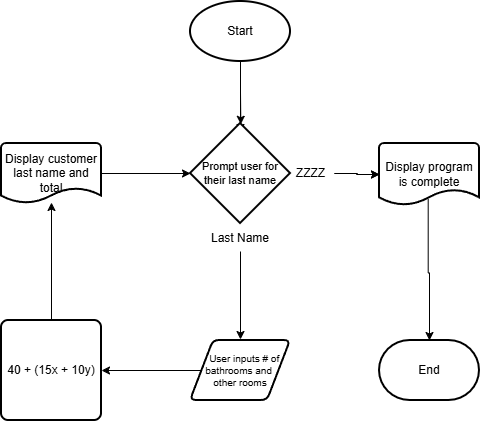

The diagram above was exported from draw.io. Its source (the exported page's mxGraphModel, read from the mxfile embedded in the PNG):
<mxGraphModel dx="1298" dy="978" grid="0" gridSize="10" guides="1" tooltips="1" connect="1" arrows="1" fold="1" page="1" pageScale="1" pageWidth="850" pageHeight="1100" background="light-dark(#ffffff, #fffafa)" math="0" shadow="0">
  <root>
    <mxCell id="0" />
    <mxCell id="1" parent="0" />
    <mxCell id="xPJ2iTX99LhCYYRi595q-2" parent="1" style="strokeWidth=2;html=1;shape=mxgraph.flowchart.terminator;whiteSpace=wrap;" value="End" vertex="1">
      <mxGeometry height="60" width="100" x="564" y="386" as="geometry" />
    </mxCell>
    <mxCell id="xPJ2iTX99LhCYYRi595q-5" edge="1" parent="1" source="xPJ2iTX99LhCYYRi595q-3" style="edgeStyle=orthogonalEdgeStyle;rounded=0;orthogonalLoop=1;jettySize=auto;html=1;exitX=0.5;exitY=1;exitDx=0;exitDy=0;exitPerimeter=0;">
      <mxGeometry relative="1" as="geometry">
        <mxPoint x="425" y="178" as="targetPoint" />
      </mxGeometry>
    </mxCell>
    <mxCell id="xPJ2iTX99LhCYYRi595q-6" edge="1" parent="1" source="xPJ2iTX99LhCYYRi595q-3" style="edgeStyle=orthogonalEdgeStyle;rounded=0;orthogonalLoop=1;jettySize=auto;html=1;exitX=0.5;exitY=1;exitDx=0;exitDy=0;exitPerimeter=0;strokeColor=light-dark(#000000,#000000);">
      <mxGeometry relative="1" as="geometry">
        <mxPoint x="425.3333333333335" y="169.7777862548828" as="targetPoint" />
      </mxGeometry>
    </mxCell>
    <mxCell id="xPJ2iTX99LhCYYRi595q-3" parent="1" style="strokeWidth=2;html=1;shape=mxgraph.flowchart.start_1;whiteSpace=wrap;" value="Start" vertex="1">
      <mxGeometry height="60" width="100" x="375" y="47" as="geometry" />
    </mxCell>
    <mxCell id="xPJ2iTX99LhCYYRi595q-8" parent="1" style="strokeWidth=2;html=1;shape=mxgraph.flowchart.decision;whiteSpace=wrap;fontSize=11;" value="Prompt user for their last name" vertex="1">
      <mxGeometry height="100" width="100" x="375" y="169" as="geometry" />
    </mxCell>
    <mxCell id="xPJ2iTX99LhCYYRi595q-10" parent="1" style="text;html=1;whiteSpace=wrap;strokeColor=none;fillColor=none;align=center;verticalAlign=middle;rounded=0;autosize=1;resizable=0;fontColor=light-dark(#000000,#FF0000);" value="ZZZZ" vertex="1">
      <mxGeometry height="26" width="47" x="472" y="206" as="geometry" />
    </mxCell>
    <mxCell id="xPJ2iTX99LhCYYRi595q-15" edge="1" parent="1" source="xPJ2iTX99LhCYYRi595q-12" style="edgeStyle=orthogonalEdgeStyle;rounded=0;orthogonalLoop=1;jettySize=auto;html=1;exitX=0.5;exitY=1;exitDx=0;exitDy=0;entryX=0.5;entryY=0;entryDx=0;entryDy=0;strokeColor=light-dark(#000000,#000000);">
      <mxGeometry relative="1" as="geometry">
        <mxPoint x="425" y="385" as="targetPoint" />
      </mxGeometry>
    </mxCell>
    <mxCell id="xPJ2iTX99LhCYYRi595q-12" parent="1" style="text;html=1;whiteSpace=wrap;strokeColor=none;fillColor=none;align=center;verticalAlign=middle;rounded=0;autosize=1;resizable=0;fontColor=light-dark(#000000,#FF0000);" value="Last Name" vertex="1">
      <mxGeometry height="26" width="76" x="387" y="271" as="geometry" />
    </mxCell>
    <mxCell id="xPJ2iTX99LhCYYRi595q-18" edge="1" parent="1" source="xPJ2iTX99LhCYYRi595q-16" style="edgeStyle=orthogonalEdgeStyle;rounded=0;orthogonalLoop=1;jettySize=auto;html=1;exitX=0;exitY=0.5;exitDx=0;exitDy=0;entryX=1;entryY=0.5;entryDx=0;entryDy=0;strokeColor=light-dark(#000000,#000000);" target="xPJ2iTX99LhCYYRi595q-17">
      <mxGeometry relative="1" as="geometry" />
    </mxCell>
    <mxCell id="xPJ2iTX99LhCYYRi595q-16" parent="1" style="shape=parallelogram;html=1;strokeWidth=2;perimeter=parallelogramPerimeter;whiteSpace=wrap;rounded=1;arcSize=12;size=0.23;fontSize=10;" value="&amp;nbsp; &amp;nbsp;User inputs # of bathrooms and&amp;nbsp;&lt;div&gt;other rooms&lt;/div&gt;" vertex="1">
      <mxGeometry height="60" width="100" x="375" y="386" as="geometry" />
    </mxCell>
    <mxCell id="xPJ2iTX99LhCYYRi595q-17" parent="1" style="rounded=1;whiteSpace=wrap;html=1;absoluteArcSize=1;arcSize=14;strokeWidth=2;" value="40 + (15x + 10y)" vertex="1">
      <mxGeometry height="100" width="100" x="186" y="366" as="geometry" />
    </mxCell>
    <mxCell id="xPJ2iTX99LhCYYRi595q-19" parent="1" style="strokeWidth=2;html=1;shape=mxgraph.flowchart.document2;whiteSpace=wrap;size=0.25;" value="Display customer last name and total" vertex="1">
      <mxGeometry height="60" width="100" x="186" y="189" as="geometry" />
    </mxCell>
    <mxCell id="xPJ2iTX99LhCYYRi595q-20" edge="1" parent="1" source="xPJ2iTX99LhCYYRi595q-17" style="edgeStyle=orthogonalEdgeStyle;rounded=0;orthogonalLoop=1;jettySize=auto;html=1;exitX=0.5;exitY=0;exitDx=0;exitDy=0;strokeColor=light-dark(#000000,#000000);">
      <mxGeometry relative="1" as="geometry">
        <mxPoint x="236" y="248" as="targetPoint" />
      </mxGeometry>
    </mxCell>
    <mxCell id="xPJ2iTX99LhCYYRi595q-21" edge="1" parent="1" source="xPJ2iTX99LhCYYRi595q-19" style="edgeStyle=orthogonalEdgeStyle;rounded=0;orthogonalLoop=1;jettySize=auto;html=1;exitX=1;exitY=0.5;exitDx=0;exitDy=0;exitPerimeter=0;entryX=0;entryY=0.5;entryDx=0;entryDy=0;entryPerimeter=0;strokeColor=light-dark(#000000,#000000);" target="xPJ2iTX99LhCYYRi595q-8">
      <mxGeometry relative="1" as="geometry" />
    </mxCell>
    <mxCell id="xPJ2iTX99LhCYYRi595q-22" parent="1" style="strokeWidth=2;html=1;shape=mxgraph.flowchart.document2;whiteSpace=wrap;size=0.25;" value="Display program is complete" vertex="1">
      <mxGeometry height="62" width="100" x="564" y="189" as="geometry" />
    </mxCell>
    <mxCell id="xPJ2iTX99LhCYYRi595q-23" edge="1" parent="1" source="xPJ2iTX99LhCYYRi595q-10" style="edgeStyle=orthogonalEdgeStyle;rounded=0;orthogonalLoop=1;jettySize=auto;html=1;exitX=1;exitY=0.5;exitDx=0;exitDy=0;entryX=0;entryY=0.5;entryDx=0;entryDy=0;entryPerimeter=0;" target="xPJ2iTX99LhCYYRi595q-22">
      <mxGeometry relative="1" as="geometry" />
    </mxCell>
    <mxCell id="xPJ2iTX99LhCYYRi595q-24" edge="1" parent="1" source="xPJ2iTX99LhCYYRi595q-22" style="edgeStyle=orthogonalEdgeStyle;rounded=0;orthogonalLoop=1;jettySize=auto;html=1;exitX=0.487;exitY=0.897;exitDx=0;exitDy=0;exitPerimeter=0;entryX=0.5;entryY=0;entryDx=0;entryDy=0;entryPerimeter=0;strokeColor=light-dark(#000000,#000000);" target="xPJ2iTX99LhCYYRi595q-2">
      <mxGeometry relative="1" as="geometry" />
    </mxCell>
    <mxCell id="xPJ2iTX99LhCYYRi595q-25" edge="1" parent="1" source="xPJ2iTX99LhCYYRi595q-10" style="edgeStyle=orthogonalEdgeStyle;rounded=0;orthogonalLoop=1;jettySize=auto;html=1;exitX=1;exitY=0.5;exitDx=0;exitDy=0;entryX=0;entryY=0.5;entryDx=0;entryDy=0;entryPerimeter=0;strokeColor=light-dark(#000000,#000000);" target="xPJ2iTX99LhCYYRi595q-22">
      <mxGeometry relative="1" as="geometry" />
    </mxCell>
  </root>
</mxGraphModel>